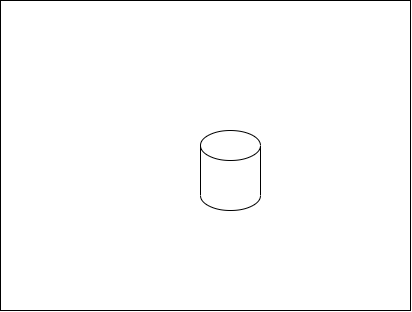

The diagram above was exported from draw.io. Its source (the exported page's mxGraphModel, read from the mxfile embedded in the PNG):
<mxGraphModel dx="981" dy="542" grid="1" gridSize="10" guides="1" tooltips="1" connect="1" arrows="1" fold="1" page="1" pageScale="1" pageWidth="827" pageHeight="1169" math="0" shadow="0">
  <root>
    <mxCell id="0" />
    <mxCell id="1" parent="0" />
    <mxCell id="NGO6z8Ql-0QE-QQht-I6-1" value="" style="rounded=0;whiteSpace=wrap;html=1;" vertex="1" parent="1">
      <mxGeometry x="140" y="210" width="410" height="310" as="geometry" />
    </mxCell>
    <mxCell id="NGO6z8Ql-0QE-QQht-I6-2" value="" style="shape=cylinder3;whiteSpace=wrap;html=1;boundedLbl=1;backgroundOutline=1;size=15;" vertex="1" parent="1">
      <mxGeometry x="340" y="340" width="60" height="80" as="geometry" />
    </mxCell>
  </root>
</mxGraphModel>